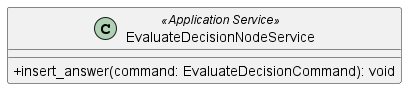

The diagram above was rendered by PlantUML. Its source (embedded in the PNG):
@startuml EvaluateDecisionNodeService
skinparam classAttributeIconSize 0

class EvaluateDecisionNodeService <<Application Service>> {
    + insert_answer(command: EvaluateDecisionCommand): void
}

@enduml